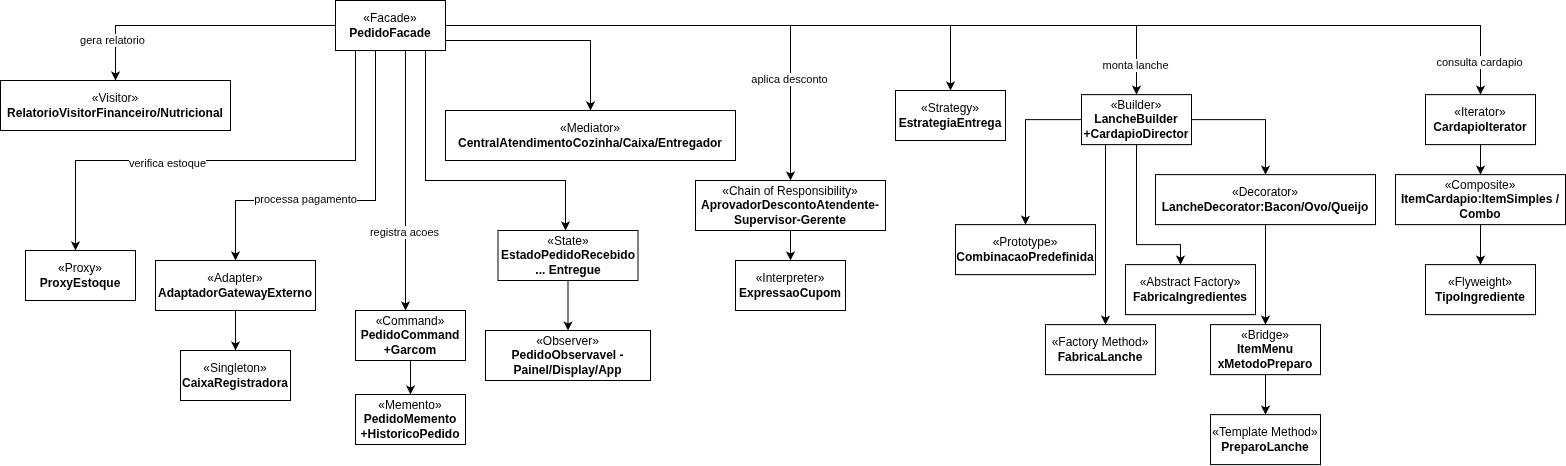

The diagram above was exported from draw.io. Its source (the exported page's mxGraphModel, read from the mxfile embedded in the PNG):
<mxGraphModel dx="975" dy="569" grid="1" gridSize="10" guides="1" tooltips="1" connect="1" arrows="1" fold="1" page="1" pageScale="1" pageWidth="827" pageHeight="1169" math="0" shadow="0">
  <root>
    <mxCell id="0" />
    <mxCell id="1" parent="0" />
    <mxCell id="dBvea28diIqvj2LRYZlM-10" edge="1" parent="1" source="dBvea28diIqvj2LRYZlM-1" style="edgeStyle=orthogonalEdgeStyle;rounded=0;orthogonalLoop=1;jettySize=auto;html=1;" target="dBvea28diIqvj2LRYZlM-7">
      <mxGeometry relative="1" as="geometry">
        <Array as="points">
          <mxPoint x="390" y="180" />
          <mxPoint x="110" y="180" />
        </Array>
      </mxGeometry>
    </mxCell>
    <mxCell id="dBvea28diIqvj2LRYZlM-65" connectable="0" parent="dBvea28diIqvj2LRYZlM-10" style="edgeLabel;html=1;align=center;verticalAlign=middle;resizable=0;points=[];" value="verifica estoque" vertex="1">
      <mxGeometry relative="1" x="0.2438" y="3" as="geometry">
        <mxPoint as="offset" />
      </mxGeometry>
    </mxCell>
    <mxCell id="dBvea28diIqvj2LRYZlM-12" edge="1" parent="1" source="dBvea28diIqvj2LRYZlM-1" style="edgeStyle=orthogonalEdgeStyle;rounded=0;orthogonalLoop=1;jettySize=auto;html=1;" target="dBvea28diIqvj2LRYZlM-8">
      <mxGeometry relative="1" as="geometry">
        <Array as="points">
          <mxPoint x="410" y="220" />
          <mxPoint x="270" y="220" />
        </Array>
      </mxGeometry>
    </mxCell>
    <mxCell id="dBvea28diIqvj2LRYZlM-66" connectable="0" parent="dBvea28diIqvj2LRYZlM-12" style="edgeLabel;html=1;align=center;verticalAlign=middle;resizable=0;points=[];" value="processa pagamento" vertex="1">
      <mxGeometry relative="1" x="0.2566" y="-1" as="geometry">
        <mxPoint as="offset" />
      </mxGeometry>
    </mxCell>
    <mxCell id="dBvea28diIqvj2LRYZlM-13" edge="1" parent="1" source="dBvea28diIqvj2LRYZlM-1" style="edgeStyle=orthogonalEdgeStyle;rounded=0;orthogonalLoop=1;jettySize=auto;html=1;" target="dBvea28diIqvj2LRYZlM-6">
      <mxGeometry relative="1" as="geometry" />
    </mxCell>
    <mxCell id="dBvea28diIqvj2LRYZlM-64" connectable="0" parent="dBvea28diIqvj2LRYZlM-13" style="edgeLabel;html=1;align=center;verticalAlign=middle;resizable=0;points=[];" value="gera relatorio" vertex="1">
      <mxGeometry relative="1" x="0.7038" y="-3" as="geometry">
        <mxPoint as="offset" />
      </mxGeometry>
    </mxCell>
    <mxCell id="dBvea28diIqvj2LRYZlM-19" edge="1" parent="1" source="dBvea28diIqvj2LRYZlM-1" style="edgeStyle=orthogonalEdgeStyle;rounded=0;orthogonalLoop=1;jettySize=auto;html=1;" target="dBvea28diIqvj2LRYZlM-14">
      <mxGeometry relative="1" as="geometry">
        <Array as="points">
          <mxPoint x="440" y="270" />
          <mxPoint x="440" y="270" />
        </Array>
      </mxGeometry>
    </mxCell>
    <mxCell id="dBvea28diIqvj2LRYZlM-67" connectable="0" parent="dBvea28diIqvj2LRYZlM-19" style="edgeLabel;html=1;align=center;verticalAlign=middle;resizable=0;points=[];" value="registra acoes" vertex="1">
      <mxGeometry relative="1" x="0.3935" y="-1" as="geometry">
        <mxPoint as="offset" />
      </mxGeometry>
    </mxCell>
    <mxCell id="dBvea28diIqvj2LRYZlM-20" edge="1" parent="1" source="dBvea28diIqvj2LRYZlM-1" style="edgeStyle=orthogonalEdgeStyle;rounded=0;orthogonalLoop=1;jettySize=auto;html=1;" target="dBvea28diIqvj2LRYZlM-15">
      <mxGeometry relative="1" as="geometry">
        <Array as="points">
          <mxPoint x="460" y="200" />
          <mxPoint x="600" y="200" />
        </Array>
      </mxGeometry>
    </mxCell>
    <mxCell id="dBvea28diIqvj2LRYZlM-21" edge="1" parent="1" source="dBvea28diIqvj2LRYZlM-1" style="edgeStyle=orthogonalEdgeStyle;rounded=0;orthogonalLoop=1;jettySize=auto;html=1;" target="dBvea28diIqvj2LRYZlM-16">
      <mxGeometry relative="1" as="geometry" />
    </mxCell>
    <mxCell id="dBvea28diIqvj2LRYZlM-68" connectable="0" parent="dBvea28diIqvj2LRYZlM-21" style="edgeLabel;html=1;align=center;verticalAlign=middle;resizable=0;points=[];" value="aplica desconto" vertex="1">
      <mxGeometry relative="1" x="0.5943" y="-1" as="geometry">
        <mxPoint as="offset" />
      </mxGeometry>
    </mxCell>
    <mxCell id="dBvea28diIqvj2LRYZlM-23" edge="1" parent="1" source="dBvea28diIqvj2LRYZlM-1" style="edgeStyle=orthogonalEdgeStyle;rounded=0;orthogonalLoop=1;jettySize=auto;html=1;" target="dBvea28diIqvj2LRYZlM-18">
      <mxGeometry relative="1" as="geometry">
        <Array as="points">
          <mxPoint x="625" y="60" />
        </Array>
      </mxGeometry>
    </mxCell>
    <mxCell id="dBvea28diIqvj2LRYZlM-49" edge="1" parent="1" source="dBvea28diIqvj2LRYZlM-1" style="edgeStyle=orthogonalEdgeStyle;rounded=0;orthogonalLoop=1;jettySize=auto;html=1;" target="dBvea28diIqvj2LRYZlM-24">
      <mxGeometry relative="1" as="geometry" />
    </mxCell>
    <mxCell id="dBvea28diIqvj2LRYZlM-52" edge="1" parent="1" source="dBvea28diIqvj2LRYZlM-1" style="edgeStyle=orthogonalEdgeStyle;rounded=0;orthogonalLoop=1;jettySize=auto;html=1;" target="dBvea28diIqvj2LRYZlM-27">
      <mxGeometry relative="1" as="geometry" />
    </mxCell>
    <mxCell id="dBvea28diIqvj2LRYZlM-69" connectable="0" parent="dBvea28diIqvj2LRYZlM-52" style="edgeLabel;html=1;align=center;verticalAlign=middle;resizable=0;points=[];" value="monta lanche" vertex="1">
      <mxGeometry relative="1" x="0.9223" y="-1" as="geometry">
        <mxPoint as="offset" />
      </mxGeometry>
    </mxCell>
    <mxCell id="dBvea28diIqvj2LRYZlM-53" edge="1" parent="1" source="dBvea28diIqvj2LRYZlM-1" style="edgeStyle=orthogonalEdgeStyle;rounded=0;orthogonalLoop=1;jettySize=auto;html=1;" target="dBvea28diIqvj2LRYZlM-37">
      <mxGeometry relative="1" as="geometry" />
    </mxCell>
    <mxCell id="dBvea28diIqvj2LRYZlM-70" connectable="0" parent="dBvea28diIqvj2LRYZlM-53" style="edgeLabel;html=1;align=center;verticalAlign=middle;resizable=0;points=[];" value="consulta cardapio" vertex="1">
      <mxGeometry relative="1" x="0.9416" y="-1" as="geometry">
        <mxPoint as="offset" />
      </mxGeometry>
    </mxCell>
    <mxCell id="dBvea28diIqvj2LRYZlM-1" parent="1" style="html=1;whiteSpace=wrap;" value="«Facade»&lt;br&gt;&lt;b&gt;PedidoFacade&lt;/b&gt;" vertex="1">
      <mxGeometry height="50" width="110" x="370" y="20" as="geometry" />
    </mxCell>
    <mxCell id="dBvea28diIqvj2LRYZlM-6" parent="1" style="html=1;whiteSpace=wrap;" value="«Visitor»&lt;br&gt;&lt;b&gt;RelatorioVisitorFinanceiro/Nutricional&lt;/b&gt;" vertex="1">
      <mxGeometry height="50" width="230" x="35" y="100" as="geometry" />
    </mxCell>
    <mxCell id="dBvea28diIqvj2LRYZlM-7" parent="1" style="html=1;whiteSpace=wrap;" value="«Proxy»&lt;br&gt;&lt;b&gt;ProxyEstoque&lt;/b&gt;" vertex="1">
      <mxGeometry height="50" width="110" x="60" y="270" as="geometry" />
    </mxCell>
    <mxCell id="dBvea28diIqvj2LRYZlM-11" edge="1" parent="1" source="dBvea28diIqvj2LRYZlM-8" style="edgeStyle=orthogonalEdgeStyle;rounded=0;orthogonalLoop=1;jettySize=auto;html=1;" target="dBvea28diIqvj2LRYZlM-9">
      <mxGeometry relative="1" as="geometry" />
    </mxCell>
    <mxCell id="dBvea28diIqvj2LRYZlM-8" parent="1" style="html=1;whiteSpace=wrap;" value="«Adapter»&lt;br&gt;&lt;b&gt;AdaptadorGatewayExterno&lt;/b&gt;" vertex="1">
      <mxGeometry height="50" width="160" x="190" y="280" as="geometry" />
    </mxCell>
    <mxCell id="dBvea28diIqvj2LRYZlM-9" parent="1" style="html=1;whiteSpace=wrap;" value="«Singleton»&lt;br&gt;&lt;b&gt;CaixaRegistradora&lt;/b&gt;" vertex="1">
      <mxGeometry height="50" width="110" x="215" y="370" as="geometry" />
    </mxCell>
    <mxCell id="dBvea28diIqvj2LRYZlM-55" edge="1" parent="1" source="dBvea28diIqvj2LRYZlM-14" style="edgeStyle=orthogonalEdgeStyle;rounded=0;orthogonalLoop=1;jettySize=auto;html=1;" target="dBvea28diIqvj2LRYZlM-54">
      <mxGeometry relative="1" as="geometry" />
    </mxCell>
    <mxCell id="dBvea28diIqvj2LRYZlM-14" parent="1" style="html=1;whiteSpace=wrap;" value="«Command»&lt;br&gt;&lt;b&gt;PedidoCommand +Garcom&lt;/b&gt;" vertex="1">
      <mxGeometry height="50" width="110" x="390" y="330" as="geometry" />
    </mxCell>
    <mxCell id="dBvea28diIqvj2LRYZlM-57" edge="1" parent="1" source="dBvea28diIqvj2LRYZlM-15" style="edgeStyle=orthogonalEdgeStyle;rounded=0;orthogonalLoop=1;jettySize=auto;html=1;" target="dBvea28diIqvj2LRYZlM-17">
      <mxGeometry relative="1" as="geometry" />
    </mxCell>
    <mxCell id="dBvea28diIqvj2LRYZlM-15" parent="1" style="html=1;whiteSpace=wrap;" value="«State»&lt;br&gt;&lt;b&gt;EstadoPedidoRecebido ... Entregue&lt;/b&gt;" vertex="1">
      <mxGeometry height="50" width="140" x="532.5" y="250" as="geometry" />
    </mxCell>
    <mxCell id="dBvea28diIqvj2LRYZlM-61" edge="1" parent="1" source="dBvea28diIqvj2LRYZlM-16" style="edgeStyle=orthogonalEdgeStyle;rounded=0;orthogonalLoop=1;jettySize=auto;html=1;" target="dBvea28diIqvj2LRYZlM-60">
      <mxGeometry relative="1" as="geometry" />
    </mxCell>
    <mxCell id="dBvea28diIqvj2LRYZlM-16" parent="1" style="html=1;whiteSpace=wrap;" value="«Chain of Responsibility»&lt;br&gt;&lt;b&gt;AprovadorDescontoAtendente- Supervisor-Gerente&lt;/b&gt;" vertex="1">
      <mxGeometry height="50" width="190" x="730" y="200" as="geometry" />
    </mxCell>
    <mxCell id="dBvea28diIqvj2LRYZlM-17" parent="1" style="html=1;whiteSpace=wrap;" value="«Observer»&lt;br&gt;&lt;b&gt;PedidoObservavel -Painel/Display/App&lt;/b&gt;" vertex="1">
      <mxGeometry height="50" width="165" x="520" y="350" as="geometry" />
    </mxCell>
    <mxCell id="dBvea28diIqvj2LRYZlM-18" parent="1" style="html=1;whiteSpace=wrap;" value="«Mediator»&lt;br&gt;&lt;b&gt;CentralAtendimentoCozinha/Caixa/Entregador&lt;/b&gt;" vertex="1">
      <mxGeometry height="50" width="290" x="480" y="130" as="geometry" />
    </mxCell>
    <mxCell id="dBvea28diIqvj2LRYZlM-24" parent="1" style="html=1;whiteSpace=wrap;" value="«Strategy»&lt;br&gt;&lt;b&gt;EstrategiaEntrega&lt;/b&gt;" vertex="1">
      <mxGeometry height="50" width="110" x="930" y="110" as="geometry" />
    </mxCell>
    <mxCell id="dBvea28diIqvj2LRYZlM-44" edge="1" parent="1" source="dBvea28diIqvj2LRYZlM-27" style="edgeStyle=orthogonalEdgeStyle;rounded=0;orthogonalLoop=1;jettySize=auto;html=1;" target="dBvea28diIqvj2LRYZlM-34">
      <mxGeometry relative="1" as="geometry">
        <Array as="points">
          <mxPoint x="1300" y="139.14" />
        </Array>
      </mxGeometry>
    </mxCell>
    <mxCell id="dBvea28diIqvj2LRYZlM-45" edge="1" parent="1" source="dBvea28diIqvj2LRYZlM-27" style="edgeStyle=orthogonalEdgeStyle;rounded=0;orthogonalLoop=1;jettySize=auto;html=1;" target="dBvea28diIqvj2LRYZlM-33">
      <mxGeometry relative="1" as="geometry">
        <Array as="points">
          <mxPoint x="1171" y="264.14" />
          <mxPoint x="1215" y="264.14" />
        </Array>
      </mxGeometry>
    </mxCell>
    <mxCell id="dBvea28diIqvj2LRYZlM-47" edge="1" parent="1" source="dBvea28diIqvj2LRYZlM-27" style="edgeStyle=orthogonalEdgeStyle;rounded=0;orthogonalLoop=1;jettySize=auto;html=1;" target="dBvea28diIqvj2LRYZlM-46">
      <mxGeometry relative="1" as="geometry">
        <Array as="points">
          <mxPoint x="1140" y="284.14" />
          <mxPoint x="1140" y="284.14" />
        </Array>
      </mxGeometry>
    </mxCell>
    <mxCell id="dBvea28diIqvj2LRYZlM-48" edge="1" parent="1" source="dBvea28diIqvj2LRYZlM-27" style="edgeStyle=orthogonalEdgeStyle;rounded=0;orthogonalLoop=1;jettySize=auto;html=1;" target="dBvea28diIqvj2LRYZlM-28">
      <mxGeometry relative="1" as="geometry">
        <Array as="points">
          <mxPoint x="1060" y="139.14" />
        </Array>
      </mxGeometry>
    </mxCell>
    <mxCell id="dBvea28diIqvj2LRYZlM-27" parent="1" style="html=1;whiteSpace=wrap;" value="«Builder»&lt;br&gt;&lt;b&gt;LancheBuilder +CardapioDirector&lt;/b&gt;" vertex="1">
      <mxGeometry height="50" width="110" x="1116" y="114.14" as="geometry" />
    </mxCell>
    <mxCell id="dBvea28diIqvj2LRYZlM-28" parent="1" style="html=1;whiteSpace=wrap;" value="«Prototype»&lt;br&gt;&lt;b&gt;CombinacaoPredefinida&lt;/b&gt;" vertex="1">
      <mxGeometry height="50" width="140" x="990" y="244.14" as="geometry" />
    </mxCell>
    <mxCell id="dBvea28diIqvj2LRYZlM-33" parent="1" style="html=1;whiteSpace=wrap;" value="«Abstract Factory»&lt;br&gt;&lt;b&gt;FabricaIngredientes&lt;/b&gt;" vertex="1">
      <mxGeometry height="50" width="130" x="1160" y="284.14" as="geometry" />
    </mxCell>
    <mxCell id="dBvea28diIqvj2LRYZlM-42" edge="1" parent="1" source="dBvea28diIqvj2LRYZlM-34" style="edgeStyle=orthogonalEdgeStyle;rounded=0;orthogonalLoop=1;jettySize=auto;html=1;" target="dBvea28diIqvj2LRYZlM-35">
      <mxGeometry relative="1" as="geometry" />
    </mxCell>
    <mxCell id="dBvea28diIqvj2LRYZlM-34" parent="1" style="html=1;whiteSpace=wrap;" value="«Decorator»&lt;br&gt;&lt;b&gt;LancheDecorator:Bacon/Ovo/Queijo&lt;/b&gt;" vertex="1">
      <mxGeometry height="50" width="220" x="1190" y="194.14" as="geometry" />
    </mxCell>
    <mxCell id="dBvea28diIqvj2LRYZlM-43" edge="1" parent="1" source="dBvea28diIqvj2LRYZlM-35" style="edgeStyle=orthogonalEdgeStyle;rounded=0;orthogonalLoop=1;jettySize=auto;html=1;" target="dBvea28diIqvj2LRYZlM-36">
      <mxGeometry relative="1" as="geometry" />
    </mxCell>
    <mxCell id="dBvea28diIqvj2LRYZlM-35" parent="1" style="html=1;whiteSpace=wrap;" value="«Bridge»&lt;br&gt;&lt;b&gt;ItemMenu xMetodoPreparo&lt;/b&gt;" vertex="1">
      <mxGeometry height="50" width="110" x="1245" y="344.14" as="geometry" />
    </mxCell>
    <mxCell id="dBvea28diIqvj2LRYZlM-36" parent="1" style="html=1;whiteSpace=wrap;" value="«Template Method»&lt;br&gt;&lt;b&gt;PreparoLanche&lt;/b&gt;" vertex="1">
      <mxGeometry height="50" width="110" x="1245" y="434.14" as="geometry" />
    </mxCell>
    <mxCell id="dBvea28diIqvj2LRYZlM-40" edge="1" parent="1" source="dBvea28diIqvj2LRYZlM-37" style="edgeStyle=orthogonalEdgeStyle;rounded=0;orthogonalLoop=1;jettySize=auto;html=1;" target="dBvea28diIqvj2LRYZlM-38">
      <mxGeometry relative="1" as="geometry" />
    </mxCell>
    <mxCell id="dBvea28diIqvj2LRYZlM-37" parent="1" style="html=1;whiteSpace=wrap;" value="«Iterator»&lt;br&gt;&lt;b&gt;CardapioIterator&lt;/b&gt;" vertex="1">
      <mxGeometry height="50" width="110" x="1460" y="114.14" as="geometry" />
    </mxCell>
    <mxCell id="dBvea28diIqvj2LRYZlM-41" edge="1" parent="1" source="dBvea28diIqvj2LRYZlM-38" style="edgeStyle=orthogonalEdgeStyle;rounded=0;orthogonalLoop=1;jettySize=auto;html=1;" target="dBvea28diIqvj2LRYZlM-39">
      <mxGeometry relative="1" as="geometry" />
    </mxCell>
    <mxCell id="dBvea28diIqvj2LRYZlM-38" parent="1" style="html=1;whiteSpace=wrap;" value="«Composite»&lt;br&gt;&lt;b&gt;ItemCardapio:ItemSimples / Combo&lt;/b&gt;" vertex="1">
      <mxGeometry height="50" width="170" x="1430" y="194.14" as="geometry" />
    </mxCell>
    <mxCell id="dBvea28diIqvj2LRYZlM-39" parent="1" style="html=1;whiteSpace=wrap;" value="«Flyweight»&lt;br&gt;&lt;b&gt;TipoIngrediente&lt;/b&gt;" vertex="1">
      <mxGeometry height="50" width="110" x="1460" y="284.14" as="geometry" />
    </mxCell>
    <mxCell id="dBvea28diIqvj2LRYZlM-46" parent="1" style="html=1;whiteSpace=wrap;" value="«Factory Method»&lt;br&gt;&lt;b&gt;FabricaLanche&lt;/b&gt;" vertex="1">
      <mxGeometry height="50" width="110" x="1080" y="344.14" as="geometry" />
    </mxCell>
    <mxCell id="dBvea28diIqvj2LRYZlM-54" parent="1" style="html=1;whiteSpace=wrap;" value="«Memento»&lt;br&gt;&lt;b&gt;PedidoMemento +HistoricoPedido&lt;/b&gt;" vertex="1">
      <mxGeometry height="50" width="110" x="390" y="414" as="geometry" />
    </mxCell>
    <mxCell id="dBvea28diIqvj2LRYZlM-60" parent="1" style="html=1;whiteSpace=wrap;" value="«Interpreter»&lt;br&gt;&lt;b&gt;ExpressaoCupom&lt;/b&gt;" vertex="1">
      <mxGeometry height="50" width="110" x="770" y="280" as="geometry" />
    </mxCell>
  </root>
</mxGraphModel>